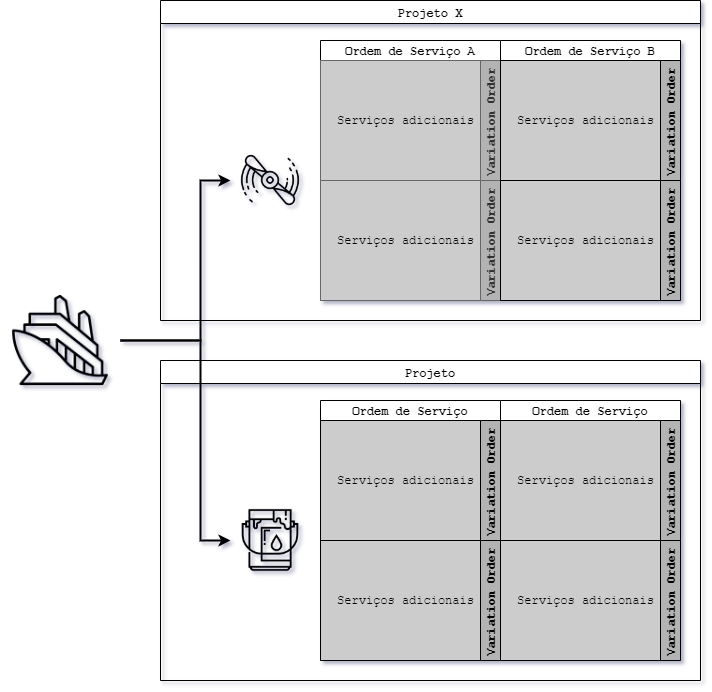

The diagram above was exported from draw.io. Its source (the exported page's mxGraphModel, read from the mxfile embedded in the PNG):
<mxGraphModel dx="868" dy="474" grid="1" gridSize="10" guides="1" tooltips="1" connect="1" arrows="1" fold="1" page="1" pageScale="1" pageWidth="827" pageHeight="1169" math="0" shadow="0">
  <root>
    <mxCell id="0" />
    <mxCell id="1" parent="0" />
    <mxCell id="2" value="Projeto X" style="swimlane;strokeColor=#000000;fontFamily=Courier New;" vertex="1" parent="1">
      <mxGeometry x="200" y="40" width="540" height="320" as="geometry" />
    </mxCell>
    <mxCell id="3" value="" style="shape=image;html=1;verticalAlign=top;verticalLabelPosition=bottom;labelBackgroundColor=#ffffff;imageAspect=0;aspect=fixed;image=https://cdn0.iconfinder.com/data/icons/sea-13/512/962-36-128.png;fontFamily=Courier New;" vertex="1" parent="2">
      <mxGeometry x="70" y="140" width="80" height="80" as="geometry" />
    </mxCell>
    <mxCell id="4" value="Ordem de Serviço A" style="swimlane;childLayout=stackLayout;resizeParent=1;resizeParentMax=0;horizontal=1;startSize=20;horizontalStack=0;fontFamily=Courier New;strokeColor=#000000;" vertex="1" parent="2">
      <mxGeometry x="160" y="40" width="180" height="260" as="geometry" />
    </mxCell>
    <mxCell id="5" value="Variation Order" style="swimlane;startSize=20;horizontal=0;flipH=1;fontFamily=Courier New;fillColor=#B3B3B3;strokeColor=#666666;fontColor=#333333;swimlaneFillColor=#CCCCCC;" vertex="1" parent="4">
      <mxGeometry y="20" width="180" height="120" as="geometry" />
    </mxCell>
    <mxCell id="6" value="Serviços adicionais" style="text;html=1;align=center;verticalAlign=middle;resizable=0;points=[];autosize=1;strokeColor=none;fillColor=none;fontFamily=Courier New;" vertex="1" parent="5">
      <mxGeometry x="10" y="50" width="150" height="20" as="geometry" />
    </mxCell>
    <mxCell id="7" value="Variation Order" style="swimlane;startSize=20;horizontal=0;flipH=1;fontFamily=Courier New;fillColor=#B3B3B3;strokeColor=#666666;swimlaneFillColor=#CCCCCC;fontColor=#333333;" vertex="1" parent="4">
      <mxGeometry y="140" width="180" height="120" as="geometry" />
    </mxCell>
    <mxCell id="8" value="Serviços adicionais" style="text;html=1;align=center;verticalAlign=middle;resizable=0;points=[];autosize=1;strokeColor=none;fillColor=none;fontFamily=Courier New;" vertex="1" parent="7">
      <mxGeometry x="10" y="50" width="150" height="20" as="geometry" />
    </mxCell>
    <mxCell id="9" value="Ordem de Serviço B" style="swimlane;childLayout=stackLayout;resizeParent=1;resizeParentMax=0;horizontal=1;startSize=20;horizontalStack=0;fontFamily=Courier New;strokeColor=#000000;" vertex="1" parent="2">
      <mxGeometry x="340" y="40" width="180" height="260" as="geometry" />
    </mxCell>
    <mxCell id="10" value="Variation Order" style="swimlane;startSize=20;horizontal=0;flipH=1;fontFamily=Courier New;swimlaneFillColor=#CCCCCC;fillColor=#B3B3B3;" vertex="1" parent="9">
      <mxGeometry y="20" width="180" height="120" as="geometry" />
    </mxCell>
    <mxCell id="11" value="Serviços adicionais" style="text;html=1;align=center;verticalAlign=middle;resizable=0;points=[];autosize=1;strokeColor=none;fillColor=none;fontFamily=Courier New;" vertex="1" parent="10">
      <mxGeometry x="10" y="50" width="150" height="20" as="geometry" />
    </mxCell>
    <mxCell id="12" value="Variation Order" style="swimlane;startSize=20;horizontal=0;flipH=1;fontFamily=Courier New;swimlaneFillColor=#CCCCCC;fillColor=#B3B3B3;" vertex="1" parent="9">
      <mxGeometry y="140" width="180" height="120" as="geometry" />
    </mxCell>
    <mxCell id="13" value="Serviços adicionais" style="text;html=1;align=center;verticalAlign=middle;resizable=0;points=[];autosize=1;strokeColor=none;fillColor=none;fontFamily=Courier New;" vertex="1" parent="12">
      <mxGeometry x="10" y="50" width="150" height="20" as="geometry" />
    </mxCell>
    <mxCell id="14" value="Projeto" style="swimlane;strokeColor=#000000;fontFamily=Courier New;" vertex="1" parent="1">
      <mxGeometry x="200" y="400" width="540" height="320" as="geometry" />
    </mxCell>
    <mxCell id="15" value="Ordem de Serviço" style="swimlane;childLayout=stackLayout;resizeParent=1;resizeParentMax=0;horizontal=1;startSize=20;horizontalStack=0;fontFamily=Courier New;strokeColor=#000000;" vertex="1" parent="14">
      <mxGeometry x="160" y="40" width="180" height="260" as="geometry" />
    </mxCell>
    <mxCell id="16" value="Variation Order" style="swimlane;startSize=20;horizontal=0;flipH=1;fontFamily=Courier New;fillColor=#B3B3B3;swimlaneFillColor=#CCCCCC;" vertex="1" parent="15">
      <mxGeometry y="20" width="180" height="120" as="geometry" />
    </mxCell>
    <mxCell id="17" value="Serviços adicionais" style="text;html=1;align=center;verticalAlign=middle;resizable=0;points=[];autosize=1;strokeColor=none;fillColor=none;fontFamily=Courier New;" vertex="1" parent="16">
      <mxGeometry x="10" y="50" width="150" height="20" as="geometry" />
    </mxCell>
    <mxCell id="18" value="Variation Order" style="swimlane;startSize=20;horizontal=0;flipH=1;fontFamily=Courier New;fillColor=#B3B3B3;swimlaneFillColor=#CCCCCC;" vertex="1" parent="15">
      <mxGeometry y="140" width="180" height="120" as="geometry" />
    </mxCell>
    <mxCell id="19" value="Serviços adicionais" style="text;html=1;align=center;verticalAlign=middle;resizable=0;points=[];autosize=1;strokeColor=none;fillColor=none;fontFamily=Courier New;" vertex="1" parent="18">
      <mxGeometry x="10" y="50" width="150" height="20" as="geometry" />
    </mxCell>
    <mxCell id="20" value="Ordem de Serviço" style="swimlane;childLayout=stackLayout;resizeParent=1;resizeParentMax=0;horizontal=1;startSize=20;horizontalStack=0;fontFamily=Courier New;strokeColor=#000000;" vertex="1" parent="14">
      <mxGeometry x="340" y="40" width="180" height="260" as="geometry" />
    </mxCell>
    <mxCell id="21" value="Variation Order" style="swimlane;startSize=20;horizontal=0;flipH=1;fontFamily=Courier New;fillColor=#B3B3B3;swimlaneFillColor=#CCCCCC;" vertex="1" parent="20">
      <mxGeometry y="20" width="180" height="120" as="geometry" />
    </mxCell>
    <mxCell id="22" value="Serviços adicionais" style="text;html=1;align=center;verticalAlign=middle;resizable=0;points=[];autosize=1;strokeColor=none;fillColor=none;fontFamily=Courier New;" vertex="1" parent="21">
      <mxGeometry x="10" y="50" width="150" height="20" as="geometry" />
    </mxCell>
    <mxCell id="23" value="Variation Order" style="swimlane;startSize=20;horizontal=0;flipH=1;fontFamily=Courier New;fillColor=#B3B3B3;swimlaneFillColor=#CCCCCC;" vertex="1" parent="20">
      <mxGeometry y="140" width="180" height="120" as="geometry" />
    </mxCell>
    <mxCell id="24" value="Serviços adicionais" style="text;html=1;align=center;verticalAlign=middle;resizable=0;points=[];autosize=1;strokeColor=none;fillColor=none;fontFamily=Courier New;" vertex="1" parent="23">
      <mxGeometry x="10" y="50" width="150" height="20" as="geometry" />
    </mxCell>
    <mxCell id="25" value="" style="shape=image;html=1;verticalAlign=top;verticalLabelPosition=bottom;labelBackgroundColor=#ffffff;imageAspect=0;aspect=fixed;image=https://cdn1.iconfinder.com/data/icons/construction-tool-line-foreman-equipment/512/Paint_bucket-128.png;fontFamily=Courier New;" vertex="1" parent="14">
      <mxGeometry x="70" y="140" width="80" height="80" as="geometry" />
    </mxCell>
    <mxCell id="26" style="edgeStyle=orthogonalEdgeStyle;rounded=0;orthogonalLoop=1;jettySize=auto;html=1;fontFamily=Courier New;strokeWidth=2;" edge="1" source="28" target="3" parent="1">
      <mxGeometry relative="1" as="geometry">
        <Array as="points">
          <mxPoint x="240" y="380" />
          <mxPoint x="240" y="220" />
        </Array>
      </mxGeometry>
    </mxCell>
    <mxCell id="27" style="edgeStyle=orthogonalEdgeStyle;rounded=0;orthogonalLoop=1;jettySize=auto;html=1;fontFamily=Courier New;strokeWidth=2;" edge="1" source="28" target="25" parent="1">
      <mxGeometry relative="1" as="geometry">
        <Array as="points">
          <mxPoint x="240" y="380" />
          <mxPoint x="240" y="580" />
        </Array>
      </mxGeometry>
    </mxCell>
    <mxCell id="28" value="" style="shape=image;html=1;verticalAlign=top;verticalLabelPosition=bottom;labelBackgroundColor=#ffffff;imageAspect=0;aspect=fixed;image=https://cdn0.iconfinder.com/data/icons/sea-13/512/962-25-128.png;fontFamily=Courier New;" vertex="1" parent="1">
      <mxGeometry x="40" y="320" width="120" height="120" as="geometry" />
    </mxCell>
  </root>
</mxGraphModel>